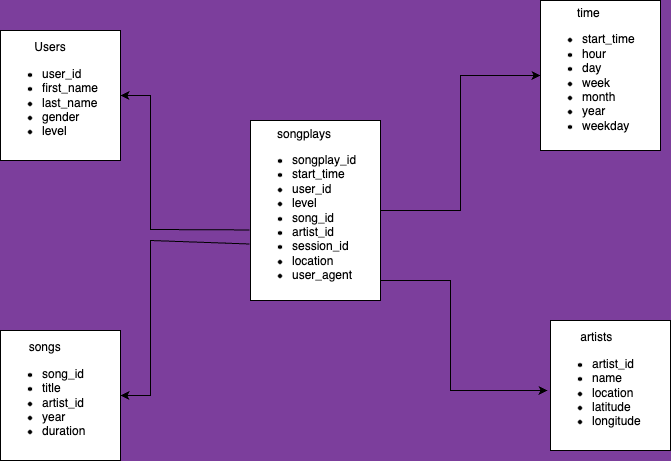

The diagram above was exported from draw.io. Its source (the exported page's mxGraphModel, read from the mxfile embedded in the PNG):
<mxGraphModel dx="954" dy="528" grid="0" gridSize="10" guides="1" tooltips="1" connect="0" arrows="1" fold="1" page="1" pageScale="1" pageWidth="827" pageHeight="1169" background="#7C3E9C" math="0" shadow="0">
  <root>
    <mxCell id="0" />
    <mxCell id="1" parent="0" />
    <mxCell id="IfoiU_n4TE75yxGVG3P7-7" style="edgeStyle=orthogonalEdgeStyle;rounded=0;orthogonalLoop=1;jettySize=auto;html=1;entryX=0;entryY=0.5;entryDx=0;entryDy=0;" edge="1" parent="1" source="IfoiU_n4TE75yxGVG3P7-1" target="IfoiU_n4TE75yxGVG3P7-5">
      <mxGeometry relative="1" as="geometry" />
    </mxCell>
    <mxCell id="IfoiU_n4TE75yxGVG3P7-1" value="&lt;div style=&quot;text-align: center;&quot;&gt;&lt;span style=&quot;background-color: initial;&quot;&gt;songplays&lt;/span&gt;&lt;/div&gt;&lt;ul&gt;&lt;li&gt;&lt;span style=&quot;background-color: initial;&quot;&gt;songplay_id&lt;/span&gt;&lt;/li&gt;&lt;li&gt;&lt;span style=&quot;background-color: initial;&quot;&gt;start_time&lt;/span&gt;&lt;/li&gt;&lt;li&gt;&lt;span style=&quot;background-color: initial;&quot;&gt;user_id&lt;/span&gt;&lt;/li&gt;&lt;li&gt;&lt;span style=&quot;background-color: initial;&quot;&gt;level&lt;/span&gt;&lt;/li&gt;&lt;li&gt;&lt;span style=&quot;background-color: initial;&quot;&gt;song_id&lt;/span&gt;&lt;/li&gt;&lt;li&gt;&lt;span style=&quot;background-color: initial;&quot;&gt;artist_id&lt;/span&gt;&lt;/li&gt;&lt;li&gt;&lt;span style=&quot;background-color: initial;&quot;&gt;session_id&lt;/span&gt;&lt;/li&gt;&lt;li&gt;&lt;span style=&quot;background-color: initial;&quot;&gt;location&lt;/span&gt;&lt;/li&gt;&lt;li&gt;&lt;span style=&quot;background-color: initial;&quot;&gt;user_agent&lt;/span&gt;&lt;/li&gt;&lt;/ul&gt;" style="rounded=0;whiteSpace=wrap;html=1;align=left;" vertex="1" parent="1">
      <mxGeometry x="340" y="130" width="130" height="180" as="geometry" />
    </mxCell>
    <mxCell id="IfoiU_n4TE75yxGVG3P7-2" value="&lt;div style=&quot;text-align: center;&quot;&gt;&lt;span style=&quot;background-color: initial;&quot;&gt;Users&lt;/span&gt;&lt;/div&gt;&lt;div&gt;&lt;ul&gt;&lt;li&gt;user_id&lt;/li&gt;&lt;li&gt;first_name&lt;/li&gt;&lt;li&gt;last_name&lt;/li&gt;&lt;li&gt;gender&lt;/li&gt;&lt;li&gt;level&lt;/li&gt;&lt;/ul&gt;&lt;/div&gt;" style="rounded=0;whiteSpace=wrap;html=1;align=left;" vertex="1" parent="1">
      <mxGeometry x="90" y="40" width="120" height="130" as="geometry" />
    </mxCell>
    <mxCell id="IfoiU_n4TE75yxGVG3P7-3" value="&lt;div style=&quot;text-align: center;&quot;&gt;&lt;span style=&quot;background-color: initial;&quot;&gt;songs&lt;/span&gt;&lt;/div&gt;&lt;div&gt;&lt;ul&gt;&lt;li&gt;song_id&lt;/li&gt;&lt;li&gt;title&lt;/li&gt;&lt;li&gt;artist_id&amp;nbsp;&lt;/li&gt;&lt;li&gt;year&lt;/li&gt;&lt;li&gt;duration&lt;/li&gt;&lt;/ul&gt;&lt;/div&gt;" style="rounded=0;whiteSpace=wrap;html=1;align=left;" vertex="1" parent="1">
      <mxGeometry x="90" y="340" width="120" height="130" as="geometry" />
    </mxCell>
    <mxCell id="IfoiU_n4TE75yxGVG3P7-4" value="&lt;div style=&quot;text-align: center;&quot;&gt;artists&lt;/div&gt;&lt;div&gt;&lt;ul&gt;&lt;li&gt;artist_id&lt;/li&gt;&lt;li&gt;name&lt;/li&gt;&lt;li&gt;location&lt;/li&gt;&lt;li&gt;latitude&lt;/li&gt;&lt;li&gt;longitude&lt;/li&gt;&lt;/ul&gt;&lt;/div&gt;" style="rounded=0;whiteSpace=wrap;html=1;align=left;" vertex="1" parent="1">
      <mxGeometry x="640" y="330" width="120" height="130" as="geometry" />
    </mxCell>
    <mxCell id="IfoiU_n4TE75yxGVG3P7-5" value="&lt;div style=&quot;text-align: center;&quot;&gt;time&lt;/div&gt;&lt;div&gt;&lt;ul&gt;&lt;li&gt;start_time&lt;/li&gt;&lt;li&gt;hour&lt;/li&gt;&lt;li&gt;day&lt;/li&gt;&lt;li&gt;week&amp;nbsp;&lt;/li&gt;&lt;li&gt;month&amp;nbsp;&lt;/li&gt;&lt;li&gt;year&lt;/li&gt;&lt;li&gt;weekday&lt;/li&gt;&lt;/ul&gt;&lt;/div&gt;" style="rounded=0;whiteSpace=wrap;html=1;align=left;" vertex="1" parent="1">
      <mxGeometry x="630" y="10" width="120" height="150" as="geometry" />
    </mxCell>
    <mxCell id="IfoiU_n4TE75yxGVG3P7-13" value="" style="endArrow=classic;html=1;rounded=0;exitX=-0.008;exitY=0.608;exitDx=0;exitDy=0;exitPerimeter=0;entryX=1;entryY=0.5;entryDx=0;entryDy=0;" edge="1" parent="1" source="IfoiU_n4TE75yxGVG3P7-1" target="IfoiU_n4TE75yxGVG3P7-2">
      <mxGeometry width="50" height="50" relative="1" as="geometry">
        <mxPoint x="230" y="260" as="sourcePoint" />
        <mxPoint x="280" y="210" as="targetPoint" />
        <Array as="points">
          <mxPoint x="240" y="239" />
          <mxPoint x="240" y="105" />
        </Array>
      </mxGeometry>
    </mxCell>
    <mxCell id="IfoiU_n4TE75yxGVG3P7-14" value="" style="endArrow=classic;html=1;rounded=0;exitX=-0.008;exitY=0.686;exitDx=0;exitDy=0;entryX=1;entryY=0.5;entryDx=0;entryDy=0;exitPerimeter=0;" edge="1" parent="1" source="IfoiU_n4TE75yxGVG3P7-1" target="IfoiU_n4TE75yxGVG3P7-3">
      <mxGeometry width="50" height="50" relative="1" as="geometry">
        <mxPoint x="349" y="249" as="sourcePoint" />
        <mxPoint x="220" y="115" as="targetPoint" />
        <Array as="points">
          <mxPoint x="240" y="250" />
          <mxPoint x="240" y="405" />
        </Array>
      </mxGeometry>
    </mxCell>
    <mxCell id="IfoiU_n4TE75yxGVG3P7-15" value="" style="endArrow=classic;html=1;rounded=0;" edge="1" parent="1">
      <mxGeometry width="50" height="50" relative="1" as="geometry">
        <mxPoint x="470" y="290" as="sourcePoint" />
        <mxPoint x="637" y="400" as="targetPoint" />
        <Array as="points">
          <mxPoint x="540" y="290" />
          <mxPoint x="540" y="400" />
        </Array>
      </mxGeometry>
    </mxCell>
  </root>
</mxGraphModel>